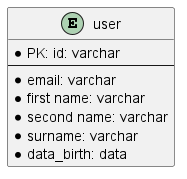

The diagram above was rendered by PlantUML. Its source (embedded in the PNG):
@startuml
'https://plantuml.com/ie-diagram

entity "user" as u {
* PK: id: varchar
--
* email: varchar
* first name: varchar
* second name: varchar
* surname: varchar
* data_birth: data
}

@enduml